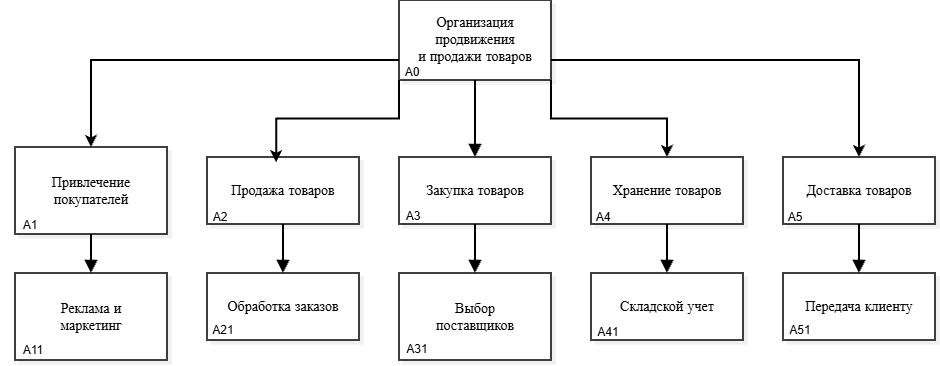

The diagram above was exported from draw.io. Its source (the exported page's mxGraphModel, read from the mxfile embedded in the PNG):
<mxGraphModel dx="1704" dy="869" grid="1" gridSize="10" guides="1" tooltips="1" connect="1" arrows="1" fold="1" page="1" pageScale="1" pageWidth="850" pageHeight="1100" math="0" shadow="0">
  <root>
    <mxCell id="0" />
    <mxCell id="1" parent="0" />
    <mxCell id="U3YS1X-szrMirXaUOZpE-108" edge="1" parent="1" source="U3YS1X-szrMirXaUOZpE-111" style="edgeStyle=orthogonalEdgeStyle;rounded=0;orthogonalLoop=1;jettySize=auto;html=1;exitX=0;exitY=0.75;exitDx=0;exitDy=0;entryX=0.5;entryY=0;entryDx=0;entryDy=0;strokeWidth=2;" target="U3YS1X-szrMirXaUOZpE-112">
      <mxGeometry relative="1" as="geometry" />
    </mxCell>
    <mxCell id="U3YS1X-szrMirXaUOZpE-109" edge="1" parent="1" source="U3YS1X-szrMirXaUOZpE-111" style="edgeStyle=orthogonalEdgeStyle;rounded=0;orthogonalLoop=1;jettySize=auto;html=1;exitX=1;exitY=1;exitDx=0;exitDy=0;entryX=0.5;entryY=0;entryDx=0;entryDy=0;strokeWidth=2;" target="U3YS1X-szrMirXaUOZpE-115">
      <mxGeometry relative="1" as="geometry" />
    </mxCell>
    <mxCell id="U3YS1X-szrMirXaUOZpE-110" edge="1" parent="1" source="U3YS1X-szrMirXaUOZpE-111" style="edgeStyle=orthogonalEdgeStyle;rounded=0;orthogonalLoop=1;jettySize=auto;html=1;exitX=1;exitY=0.75;exitDx=0;exitDy=0;entryX=0.5;entryY=0;entryDx=0;entryDy=0;strokeWidth=2;" target="U3YS1X-szrMirXaUOZpE-117">
      <mxGeometry relative="1" as="geometry" />
    </mxCell>
    <UserObject label="Организация продвижения&#10;и продажи товаров" mermaidId="n:A0" mermaidBaseStyle="html=1;whiteSpace=wrap;strokeWidth=1.5;fillColor=default;strokeColor=default;fontColor=default;fontFamily=Recursive;fontSize=14;shadow=1;shadowColor=#000000;shadowOffsetX=4;shadowOffsetY=4;shadowBlur=0;shadowOpacity=6;" mermaidBaseValue="Организация продвижения&#10;и продажи товаров" id="U3YS1X-szrMirXaUOZpE-111">
      <mxCell parent="1" style="html=1;whiteSpace=wrap;strokeWidth=1.5;fillColor=default;strokeColor=default;fontColor=default;fontFamily=Recursive;fontSize=14;shadow=1;shadowColor=#000000;shadowOffsetX=4;shadowOffsetY=4;shadowBlur=0;shadowOpacity=6;labelWidth=120;fontSource=https%3A%2F%2Ffonts.googleapis.com%2Fcss%3Ffamily%3DRecursive;" vertex="1">
        <mxGeometry height="80" width="152" x="604" y="370" as="geometry" />
      </mxCell>
    </UserObject>
    <UserObject label="Привлечение покупателей" mermaidId="n:A1" mermaidBaseStyle="html=1;whiteSpace=wrap;strokeWidth=1.5;fillColor=default;strokeColor=default;fontColor=default;fontFamily=Recursive;fontSize=14;shadow=1;shadowColor=#000000;shadowOffsetX=4;shadowOffsetY=4;shadowBlur=0;shadowOpacity=6;" mermaidBaseValue="Привлечение покупателей&#10;A1" id="U3YS1X-szrMirXaUOZpE-112">
      <mxCell parent="1" style="html=1;whiteSpace=wrap;strokeWidth=1.5;fillColor=default;strokeColor=default;fontColor=default;fontFamily=Recursive;fontSize=14;shadow=1;shadowColor=#000000;shadowOffsetX=4;shadowOffsetY=4;shadowBlur=0;shadowOpacity=6;labelWidth=120;fontSource=https%3A%2F%2Ffonts.googleapis.com%2Fcss%3Ffamily%3DRecursive;" vertex="1">
        <mxGeometry height="87" width="152" x="220" y="517" as="geometry" />
      </mxCell>
    </UserObject>
    <UserObject label="Продажа товаров" mermaidId="n:A2" mermaidBaseStyle="html=1;whiteSpace=wrap;strokeWidth=1.5;fillColor=default;strokeColor=default;fontColor=default;fontFamily=Recursive;fontSize=14;shadow=1;shadowColor=#000000;shadowOffsetX=4;shadowOffsetY=4;shadowBlur=0;shadowOpacity=6;" mermaidBaseValue="Продажа товаров&#10;A2" id="U3YS1X-szrMirXaUOZpE-113">
      <mxCell parent="1" style="html=1;whiteSpace=wrap;strokeWidth=1.5;fillColor=default;strokeColor=default;fontColor=default;fontFamily=Recursive;fontSize=14;shadow=1;shadowColor=#000000;shadowOffsetX=4;shadowOffsetY=4;shadowBlur=0;shadowOpacity=6;fontSource=https%3A%2F%2Ffonts.googleapis.com%2Fcss%3Ffamily%3DRecursive;" vertex="1">
        <mxGeometry height="67" width="152" x="412" y="527" as="geometry" />
      </mxCell>
    </UserObject>
    <UserObject label="Закупка товаров" mermaidId="n:A3" mermaidBaseStyle="html=1;whiteSpace=wrap;strokeWidth=1.5;fillColor=default;strokeColor=default;fontColor=default;fontFamily=Recursive;fontSize=14;shadow=1;shadowColor=#000000;shadowOffsetX=4;shadowOffsetY=4;shadowBlur=0;shadowOpacity=6;" mermaidBaseValue="Закупка товаров&#10;A3" id="U3YS1X-szrMirXaUOZpE-114">
      <mxCell parent="1" style="html=1;whiteSpace=wrap;strokeWidth=1.5;fillColor=default;strokeColor=default;fontColor=default;fontFamily=Recursive;fontSize=14;shadow=1;shadowColor=#000000;shadowOffsetX=4;shadowOffsetY=4;shadowBlur=0;shadowOpacity=6;fontSource=https%3A%2F%2Ffonts.googleapis.com%2Fcss%3Ffamily%3DRecursive;" vertex="1">
        <mxGeometry height="67" width="152" x="604" y="527" as="geometry" />
      </mxCell>
    </UserObject>
    <UserObject label="Хранение товаров" mermaidId="n:A4" mermaidBaseStyle="html=1;whiteSpace=wrap;strokeWidth=1.5;fillColor=default;strokeColor=default;fontColor=default;fontFamily=Recursive;fontSize=14;shadow=1;shadowColor=#000000;shadowOffsetX=4;shadowOffsetY=4;shadowBlur=0;shadowOpacity=6;" mermaidBaseValue="Хранение товаров&#10;A4" id="U3YS1X-szrMirXaUOZpE-115">
      <mxCell parent="1" style="html=1;whiteSpace=wrap;strokeWidth=1.5;fillColor=default;strokeColor=default;fontColor=default;fontFamily=Recursive;fontSize=14;shadow=1;shadowColor=#000000;shadowOffsetX=4;shadowOffsetY=4;shadowBlur=0;shadowOpacity=6;fontSource=https%3A%2F%2Ffonts.googleapis.com%2Fcss%3Ffamily%3DRecursive;" vertex="1">
        <mxGeometry height="67" width="152" x="796" y="527" as="geometry" />
      </mxCell>
    </UserObject>
    <UserObject label="Доставка товаров" mermaidId="n:A5" mermaidBaseStyle="html=1;whiteSpace=wrap;strokeWidth=1.5;fillColor=default;strokeColor=default;fontColor=default;fontFamily=Recursive;fontSize=14;shadow=1;shadowColor=#000000;shadowOffsetX=4;shadowOffsetY=4;shadowBlur=0;shadowOpacity=6;" mermaidBaseValue="Доставка товаров&#10;A5" id="U3YS1X-szrMirXaUOZpE-117">
      <mxCell parent="1" style="html=1;whiteSpace=wrap;strokeWidth=1.5;fillColor=default;strokeColor=default;fontColor=default;fontFamily=Recursive;fontSize=14;shadow=1;shadowColor=#000000;shadowOffsetX=4;shadowOffsetY=4;shadowBlur=0;shadowOpacity=6;fontSource=https%3A%2F%2Ffonts.googleapis.com%2Fcss%3Ffamily%3DRecursive;" vertex="1">
        <mxGeometry height="67" width="152" x="988" y="527" as="geometry" />
      </mxCell>
    </UserObject>
    <UserObject label="Реклама и маркетинг" mermaidId="n:A11" mermaidBaseStyle="html=1;whiteSpace=wrap;strokeWidth=1.5;fillColor=default;strokeColor=default;fontColor=default;fontFamily=Recursive;fontSize=14;shadow=1;shadowColor=#000000;shadowOffsetX=4;shadowOffsetY=4;shadowBlur=0;shadowOpacity=6;" mermaidBaseValue="Реклама и маркетинг&#10;A11" id="U3YS1X-szrMirXaUOZpE-118">
      <mxCell parent="1" style="html=1;whiteSpace=wrap;strokeWidth=1.5;fillColor=default;strokeColor=default;fontColor=default;fontFamily=Recursive;fontSize=14;shadow=1;shadowColor=#000000;shadowOffsetX=4;shadowOffsetY=4;shadowBlur=0;shadowOpacity=6;labelWidth=120;fontSource=https%3A%2F%2Ffonts.googleapis.com%2Fcss%3Ffamily%3DRecursive;" vertex="1">
        <mxGeometry height="87" width="152" x="220" y="643" as="geometry" />
      </mxCell>
    </UserObject>
    <UserObject label="Обработка заказов" mermaidId="n:A21" mermaidBaseStyle="html=1;whiteSpace=wrap;strokeWidth=1.5;fillColor=default;strokeColor=default;fontColor=default;fontFamily=Recursive;fontSize=14;shadow=1;shadowColor=#000000;shadowOffsetX=4;shadowOffsetY=4;shadowBlur=0;shadowOpacity=6;" mermaidBaseValue="Обработка заказов&#10;A21" id="U3YS1X-szrMirXaUOZpE-119">
      <mxCell parent="1" style="html=1;whiteSpace=wrap;strokeWidth=1.5;fillColor=default;strokeColor=default;fontColor=default;fontFamily=Recursive;fontSize=14;shadow=1;shadowColor=#000000;shadowOffsetX=4;shadowOffsetY=4;shadowBlur=0;shadowOpacity=6;fontSource=https%3A%2F%2Ffonts.googleapis.com%2Fcss%3Ffamily%3DRecursive;" vertex="1">
        <mxGeometry height="67" width="152" x="412" y="643" as="geometry" />
      </mxCell>
    </UserObject>
    <UserObject label="Выбор поставщиков" mermaidId="n:A31" mermaidBaseStyle="html=1;whiteSpace=wrap;strokeWidth=1.5;fillColor=default;strokeColor=default;fontColor=default;fontFamily=Recursive;fontSize=14;shadow=1;shadowColor=#000000;shadowOffsetX=4;shadowOffsetY=4;shadowBlur=0;shadowOpacity=6;" mermaidBaseValue="Выбор поставщиков&#10;A31" id="U3YS1X-szrMirXaUOZpE-120">
      <mxCell parent="1" style="html=1;whiteSpace=wrap;strokeWidth=1.5;fillColor=default;strokeColor=default;fontColor=default;fontFamily=Recursive;fontSize=14;shadow=1;shadowColor=#000000;shadowOffsetX=4;shadowOffsetY=4;shadowBlur=0;shadowOpacity=6;labelWidth=120;fontSource=https%3A%2F%2Ffonts.googleapis.com%2Fcss%3Ffamily%3DRecursive;" vertex="1">
        <mxGeometry height="87" width="152" x="604" y="643" as="geometry" />
      </mxCell>
    </UserObject>
    <UserObject label="Складской учет" mermaidId="n:A41" mermaidBaseStyle="html=1;whiteSpace=wrap;strokeWidth=1.5;fillColor=default;strokeColor=default;fontColor=default;fontFamily=Recursive;fontSize=14;shadow=1;shadowColor=#000000;shadowOffsetX=4;shadowOffsetY=4;shadowBlur=0;shadowOpacity=6;" mermaidBaseValue="Складской учет&#10;A41" id="U3YS1X-szrMirXaUOZpE-121">
      <mxCell parent="1" style="html=1;whiteSpace=wrap;strokeWidth=1.5;fillColor=default;strokeColor=default;fontColor=default;fontFamily=Recursive;fontSize=14;shadow=1;shadowColor=#000000;shadowOffsetX=4;shadowOffsetY=4;shadowBlur=0;shadowOpacity=6;fontSource=https%3A%2F%2Ffonts.googleapis.com%2Fcss%3Ffamily%3DRecursive;" vertex="1">
        <mxGeometry height="67" width="152" x="796" y="643" as="geometry" />
      </mxCell>
    </UserObject>
    <UserObject label="Передача клиенту" mermaidId="n:A51" mermaidBaseStyle="html=1;whiteSpace=wrap;strokeWidth=1.5;fillColor=default;strokeColor=default;fontColor=default;fontFamily=Recursive;fontSize=14;shadow=1;shadowColor=#000000;shadowOffsetX=4;shadowOffsetY=4;shadowBlur=0;shadowOpacity=6;" mermaidBaseValue="Передача клиенту&#10;A51" id="U3YS1X-szrMirXaUOZpE-122">
      <mxCell parent="1" style="html=1;whiteSpace=wrap;strokeWidth=1.5;fillColor=default;strokeColor=default;fontColor=default;fontFamily=Recursive;fontSize=14;shadow=1;shadowColor=#000000;shadowOffsetX=4;shadowOffsetY=4;shadowBlur=0;shadowOpacity=6;fontSource=https%3A%2F%2Ffonts.googleapis.com%2Fcss%3Ffamily%3DRecursive;" vertex="1">
        <mxGeometry height="67" width="152" x="988" y="643" as="geometry" />
      </mxCell>
    </UserObject>
    <UserObject label="" mermaidId="e:A1-&gt;A11#0" mermaidBaseStyle="edgeStyle=orthogonalEdgeStyle;rounded=1;curved=0;startArrow=none;endArrow=block;endSize=8;jumpStyle=arc;jumpSize=12;strokeColor=#000000;exitX=0.5;exitY=0.99;entryX=0.5;entryY=0;strokeWidth=2;targetPerimeterSpacing=4;" mermaidBaseValue="" id="U3YS1X-szrMirXaUOZpE-123">
      <mxCell edge="1" parent="1" source="U3YS1X-szrMirXaUOZpE-112" style="edgeStyle=orthogonalEdgeStyle;rounded=1;curved=0;startArrow=none;endArrow=block;endSize=8;jumpStyle=arc;jumpSize=12;strokeColor=#000000;exitX=0.5;exitY=0.99;entryX=0.5;entryY=0;strokeWidth=2;targetPerimeterSpacing=4;" target="U3YS1X-szrMirXaUOZpE-118">
        <mxGeometry relative="1" as="geometry">
          <Array as="points" />
        </mxGeometry>
      </mxCell>
    </UserObject>
    <UserObject label="" mermaidId="e:A2-&gt;A21#0" mermaidBaseStyle="edgeStyle=orthogonalEdgeStyle;rounded=1;curved=0;startArrow=none;endArrow=block;endSize=8;jumpStyle=arc;jumpSize=12;strokeColor=#000000;exitX=0.5;exitY=0.99;entryX=0.5;entryY=0;strokeWidth=2;targetPerimeterSpacing=4;" mermaidBaseValue="" id="U3YS1X-szrMirXaUOZpE-124">
      <mxCell edge="1" parent="1" source="U3YS1X-szrMirXaUOZpE-113" style="edgeStyle=orthogonalEdgeStyle;rounded=1;curved=0;startArrow=none;endArrow=block;endSize=8;jumpStyle=arc;jumpSize=12;strokeColor=#000000;exitX=0.5;exitY=0.99;entryX=0.5;entryY=0;strokeWidth=2;targetPerimeterSpacing=4;" target="U3YS1X-szrMirXaUOZpE-119">
        <mxGeometry relative="1" as="geometry">
          <Array as="points" />
        </mxGeometry>
      </mxCell>
    </UserObject>
    <UserObject label="" mermaidId="e:A3-&gt;A31#0" mermaidBaseStyle="edgeStyle=orthogonalEdgeStyle;rounded=1;curved=0;startArrow=none;endArrow=block;endSize=8;jumpStyle=arc;jumpSize=12;strokeColor=#000000;exitX=0.5;exitY=0.99;entryX=0.5;entryY=0;strokeWidth=2;targetPerimeterSpacing=4;" mermaidBaseValue="" id="U3YS1X-szrMirXaUOZpE-125">
      <mxCell edge="1" parent="1" source="U3YS1X-szrMirXaUOZpE-114" style="edgeStyle=orthogonalEdgeStyle;rounded=1;curved=0;startArrow=none;endArrow=block;endSize=8;jumpStyle=arc;jumpSize=12;strokeColor=#000000;exitX=0.5;exitY=0.99;entryX=0.5;entryY=0;strokeWidth=2;targetPerimeterSpacing=4;" target="U3YS1X-szrMirXaUOZpE-120">
        <mxGeometry relative="1" as="geometry">
          <Array as="points" />
        </mxGeometry>
      </mxCell>
    </UserObject>
    <UserObject label="" mermaidId="e:A4-&gt;A41#0" mermaidBaseStyle="edgeStyle=orthogonalEdgeStyle;rounded=1;curved=0;startArrow=none;endArrow=block;endSize=8;jumpStyle=arc;jumpSize=12;strokeColor=#000000;exitX=0.5;exitY=0.99;entryX=0.5;entryY=0;strokeWidth=2;targetPerimeterSpacing=4;" mermaidBaseValue="" id="U3YS1X-szrMirXaUOZpE-126">
      <mxCell edge="1" parent="1" source="U3YS1X-szrMirXaUOZpE-115" style="edgeStyle=orthogonalEdgeStyle;rounded=1;curved=0;startArrow=none;endArrow=block;endSize=8;jumpStyle=arc;jumpSize=12;strokeColor=#000000;exitX=0.5;exitY=0.99;entryX=0.5;entryY=0;strokeWidth=2;targetPerimeterSpacing=4;" target="U3YS1X-szrMirXaUOZpE-121">
        <mxGeometry relative="1" as="geometry">
          <Array as="points" />
        </mxGeometry>
      </mxCell>
    </UserObject>
    <UserObject label="" mermaidId="e:A5-&gt;A51#0" mermaidBaseStyle="edgeStyle=orthogonalEdgeStyle;rounded=1;curved=0;startArrow=none;endArrow=block;endSize=8;jumpStyle=arc;jumpSize=12;strokeColor=#000000;exitX=0.5;exitY=0.99;entryX=0.5;entryY=0;strokeWidth=2;targetPerimeterSpacing=4;" mermaidBaseValue="" id="U3YS1X-szrMirXaUOZpE-127">
      <mxCell edge="1" parent="1" source="U3YS1X-szrMirXaUOZpE-117" style="edgeStyle=orthogonalEdgeStyle;rounded=1;curved=0;startArrow=none;endArrow=block;endSize=8;jumpStyle=arc;jumpSize=12;strokeColor=#000000;exitX=0.5;exitY=0.99;entryX=0.5;entryY=0;strokeWidth=2;targetPerimeterSpacing=4;" target="U3YS1X-szrMirXaUOZpE-122">
        <mxGeometry relative="1" as="geometry">
          <Array as="points" />
        </mxGeometry>
      </mxCell>
    </UserObject>
    <UserObject label="" mermaidId="e:A4-&gt;A41#0" mermaidBaseStyle="edgeStyle=orthogonalEdgeStyle;rounded=1;curved=0;startArrow=none;endArrow=block;endSize=8;jumpStyle=arc;jumpSize=12;strokeColor=#000000;exitX=0.5;exitY=0.99;entryX=0.5;entryY=0;strokeWidth=2;targetPerimeterSpacing=4;" mermaidBaseValue="" id="U3YS1X-szrMirXaUOZpE-128">
      <mxCell edge="1" parent="1" source="U3YS1X-szrMirXaUOZpE-111" style="edgeStyle=orthogonalEdgeStyle;rounded=1;curved=0;startArrow=none;endArrow=block;endSize=8;jumpStyle=arc;jumpSize=12;strokeColor=#000000;exitX=0.5;exitY=1;entryX=0.5;entryY=0;strokeWidth=2;targetPerimeterSpacing=4;exitDx=0;exitDy=0;entryDx=0;entryDy=0;" target="U3YS1X-szrMirXaUOZpE-114">
        <mxGeometry relative="1" x="0.3333" as="geometry">
          <Array as="points" />
          <mxPoint x="670" y="470" as="sourcePoint" />
          <mxPoint x="670" y="519" as="targetPoint" />
        </mxGeometry>
      </mxCell>
    </UserObject>
    <mxCell id="U3YS1X-szrMirXaUOZpE-129" edge="1" parent="1" source="U3YS1X-szrMirXaUOZpE-111" style="edgeStyle=orthogonalEdgeStyle;rounded=0;orthogonalLoop=1;jettySize=auto;html=1;exitX=0;exitY=1;exitDx=0;exitDy=0;entryX=0.455;entryY=0.076;entryDx=0;entryDy=0;entryPerimeter=0;strokeWidth=2;" target="U3YS1X-szrMirXaUOZpE-113">
      <mxGeometry relative="1" as="geometry" />
    </mxCell>
    <mxCell id="U3YS1X-szrMirXaUOZpE-130" parent="1" style="text;html=1;whiteSpace=wrap;strokeColor=none;fillColor=none;align=center;verticalAlign=middle;rounded=0;" value="A1" vertex="1">
      <mxGeometry height="30" width="60" x="205" y="580" as="geometry" />
    </mxCell>
    <mxCell id="U3YS1X-szrMirXaUOZpE-131" parent="1" style="text;html=1;whiteSpace=wrap;strokeColor=none;fillColor=none;align=center;verticalAlign=middle;rounded=0;" value="A0" vertex="1">
      <mxGeometry height="30" width="60" x="587" y="427" as="geometry" />
    </mxCell>
    <mxCell id="U3YS1X-szrMirXaUOZpE-132" parent="1" style="text;html=1;whiteSpace=wrap;strokeColor=none;fillColor=none;align=center;verticalAlign=middle;rounded=0;" value="A2" vertex="1">
      <mxGeometry height="30" width="60" x="395" y="572" as="geometry" />
    </mxCell>
    <mxCell id="U3YS1X-szrMirXaUOZpE-133" parent="1" style="text;html=1;whiteSpace=wrap;strokeColor=none;fillColor=none;align=center;verticalAlign=middle;rounded=0;" value="A3" vertex="1">
      <mxGeometry height="30" width="60" x="588" y="571" as="geometry" />
    </mxCell>
    <mxCell id="U3YS1X-szrMirXaUOZpE-134" parent="1" style="text;html=1;whiteSpace=wrap;strokeColor=none;fillColor=none;align=center;verticalAlign=middle;rounded=0;" value="A4" vertex="1">
      <mxGeometry height="30" width="60" x="778" y="572" as="geometry" />
    </mxCell>
    <mxCell id="U3YS1X-szrMirXaUOZpE-135" parent="1" style="text;html=1;whiteSpace=wrap;strokeColor=none;fillColor=none;align=center;verticalAlign=middle;rounded=0;" value="A5" vertex="1">
      <mxGeometry height="30" width="60" x="970" y="572" as="geometry" />
    </mxCell>
    <mxCell id="U3YS1X-szrMirXaUOZpE-136" parent="1" style="text;html=1;whiteSpace=wrap;strokeColor=none;fillColor=none;align=center;verticalAlign=middle;rounded=0;" value="A11" vertex="1">
      <mxGeometry height="30" width="60" x="208" y="705" as="geometry" />
    </mxCell>
    <mxCell id="U3YS1X-szrMirXaUOZpE-137" parent="1" style="text;html=1;whiteSpace=wrap;strokeColor=none;fillColor=none;align=center;verticalAlign=middle;rounded=0;" value="A21" vertex="1">
      <mxGeometry height="30" width="60" x="398" y="685" as="geometry" />
    </mxCell>
    <mxCell id="U3YS1X-szrMirXaUOZpE-138" parent="1" style="text;html=1;whiteSpace=wrap;strokeColor=none;fillColor=none;align=center;verticalAlign=middle;rounded=0;" value="A31" vertex="1">
      <mxGeometry height="30" width="60" x="592" y="704" as="geometry" />
    </mxCell>
    <mxCell id="U3YS1X-szrMirXaUOZpE-139" parent="1" style="text;html=1;whiteSpace=wrap;strokeColor=none;fillColor=none;align=center;verticalAlign=middle;rounded=0;" value="A41" vertex="1">
      <mxGeometry height="30" width="60" x="783" y="687" as="geometry" />
    </mxCell>
    <mxCell id="U3YS1X-szrMirXaUOZpE-140" parent="1" style="text;html=1;whiteSpace=wrap;strokeColor=none;fillColor=none;align=center;verticalAlign=middle;rounded=0;" value="A51" vertex="1">
      <mxGeometry height="30" width="60" x="975" y="685" as="geometry" />
    </mxCell>
  </root>
</mxGraphModel>